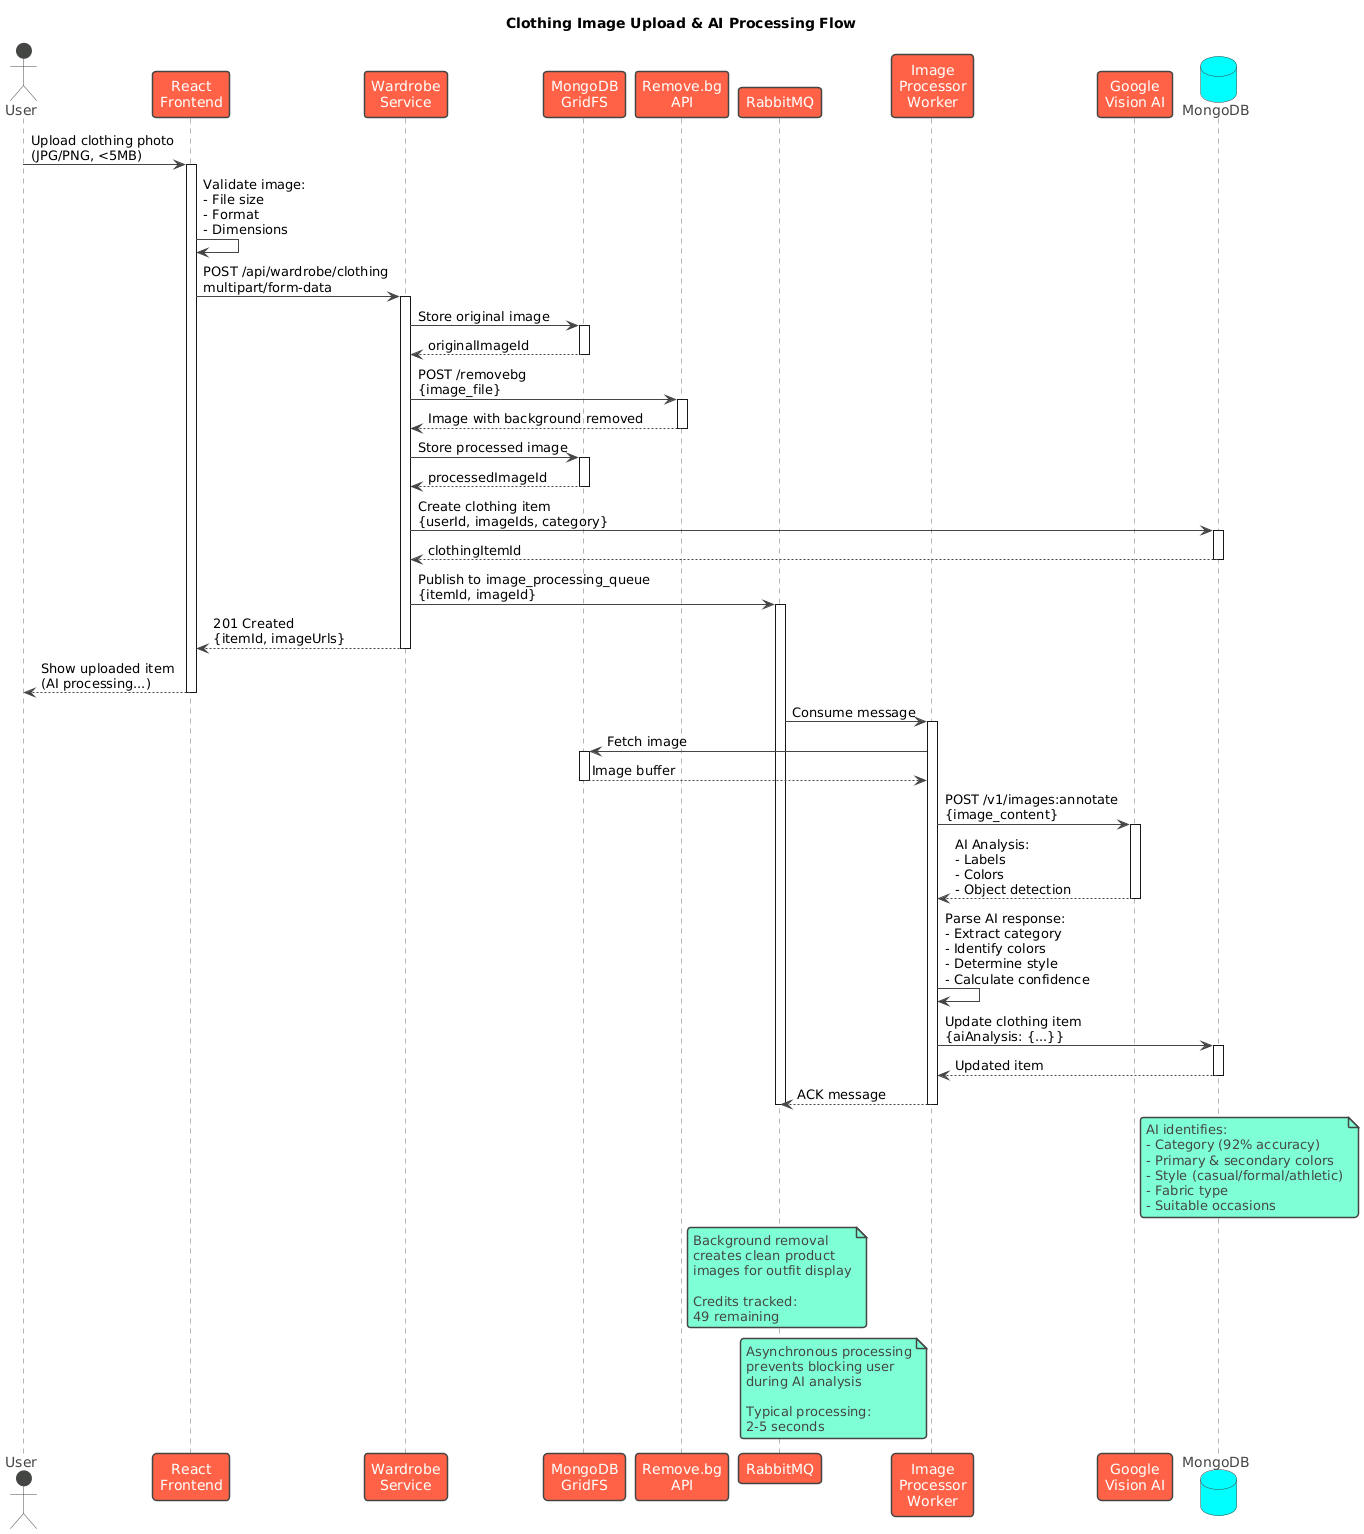

The diagram above was rendered by PlantUML. Its source (embedded in the PNG):
@startuml
!theme vibrant

title Clothing Image Upload & AI Processing Flow

actor User
participant "React\nFrontend" as Frontend
participant "Wardrobe\nService" as WardrobeSvc
participant "MongoDB\nGridFS" as GridFS
participant "Remove.bg\nAPI" as RemoveBG
participant "RabbitMQ" as Queue
participant "Image\nProcessor\nWorker" as Worker
participant "Google\nVision AI" as VisionAPI
database "MongoDB" as DB

User -> Frontend: Upload clothing photo\n(JPG/PNG, <5MB)
activate Frontend

Frontend -> Frontend: Validate image:\n- File size\n- Format\n- Dimensions

Frontend -> WardrobeSvc: POST /api/wardrobe/clothing\nmultipart/form-data
activate WardrobeSvc

WardrobeSvc -> GridFS: Store original image
activate GridFS
GridFS --> WardrobeSvc: originalImageId
deactivate GridFS

WardrobeSvc -> RemoveBG: POST /removebg\n{image_file}
activate RemoveBG
RemoveBG --> WardrobeSvc: Image with background removed
deactivate RemoveBG

WardrobeSvc -> GridFS: Store processed image
activate GridFS
GridFS --> WardrobeSvc: processedImageId
deactivate GridFS

WardrobeSvc -> DB: Create clothing item\n{userId, imageIds, category}
activate DB
DB --> WardrobeSvc: clothingItemId
deactivate DB

WardrobeSvc -> Queue: Publish to image_processing_queue\n{itemId, imageId}
activate Queue

WardrobeSvc --> Frontend: 201 Created\n{itemId, imageUrls}
deactivate WardrobeSvc

Frontend --> User: Show uploaded item\n(AI processing...)
deactivate Frontend

Queue -> Worker: Consume message
activate Worker

Worker -> GridFS: Fetch image
activate GridFS
GridFS --> Worker: Image buffer
deactivate GridFS

Worker -> VisionAPI: POST /v1/images:annotate\n{image_content}
activate VisionAPI
VisionAPI --> Worker: AI Analysis:\n- Labels\n- Colors\n- Object detection
deactivate VisionAPI

Worker -> Worker: Parse AI response:\n- Extract category\n- Identify colors\n- Determine style\n- Calculate confidence

Worker -> DB: Update clothing item\n{aiAnalysis: {...}}
activate DB
DB --> Worker: Updated item
deactivate DB

Worker --> Queue: ACK message
deactivate Worker
deactivate Queue

note right of VisionAPI
  AI identifies:
  - Category (92% accuracy)
  - Primary & secondary colors
  - Style (casual/formal/athletic)
  - Fabric type
  - Suitable occasions
end note

note right of RemoveBG
  Background removal
  creates clean product
  images for outfit display
  
  Credits tracked:
  49 remaining
end note

note left of Worker
  Asynchronous processing
  prevents blocking user
  during AI analysis
  
  Typical processing:
  2-5 seconds
end note
@enduml